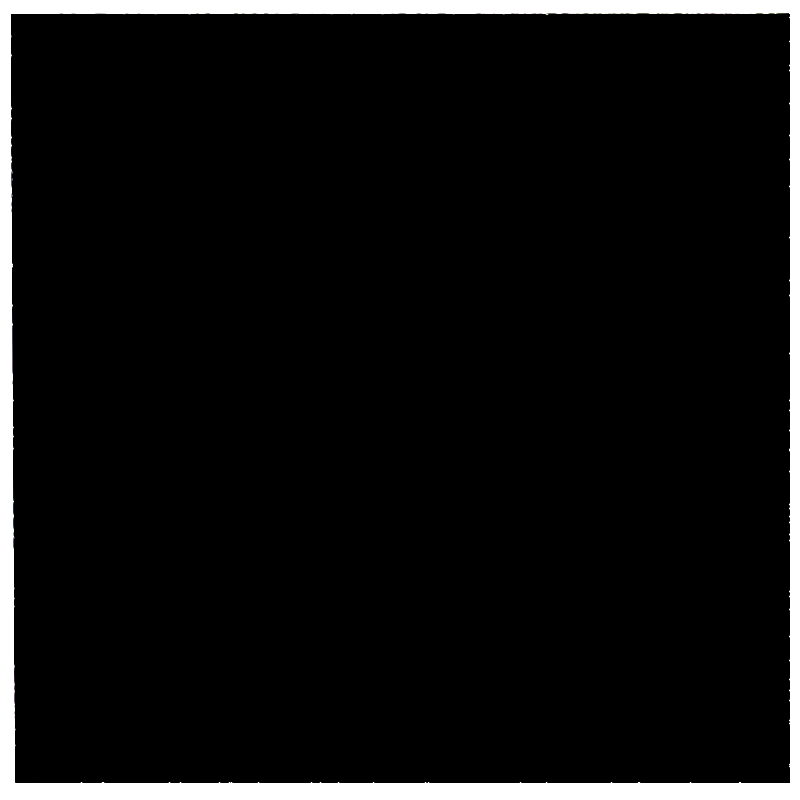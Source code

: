 # Source: cornell_box_octane.blend  (saved by Blender 2.81.16; exported with 4.5.12 LTS)
import bpy
from mathutils import Matrix  # noqa: F401  (used for matrix-valued properties, if any)

bpy.ops.wm.read_factory_settings(use_empty=True)
scene = bpy.context.scene
scene.name = 'Scene'

# ---- collections
col_collection_1 = bpy.data.collections.new('Collection 1'); scene.collection.children.link(col_collection_1)

# ---- materials (node trees are filled in below, after node groups)
mat_cbox_green = bpy.data.materials.new('cbox_green')
mat_cbox_green.alpha_threshold = 0.0
mat_cbox_green.diffuse_color = (0.0, 0.5, 0.0, 1.0)
mat_cbox_green.roughness = 0.5
mat_cbox_green.specular_intensity = 0.0
mat_cbox = bpy.data.materials.new('cbox')
mat_cbox.alpha_threshold = 0.0
mat_cbox.diffuse_color = (0.4, 0.4, 0.4, 1.0)
mat_cbox.roughness = 0.5
mat_cbox.specular_intensity = 0.0
mat_light = bpy.data.materials.new('Light')
mat_light.alpha_threshold = 0.0
mat_light.diffuse_color = (1.0, 1.0, 1.0, 1.0)
mat_light.roughness = 0.5
mat_light.specular_intensity = 0.0
mat_large_box = bpy.data.materials.new('large_box')
mat_large_box.alpha_threshold = 0.0
mat_large_box.diffuse_color = (0.5, 0.5, 0.5, 1.0)
mat_large_box.roughness = 0.5
mat_large_box.specular_intensity = 0.0
mat_small_box = bpy.data.materials.new('small_box')
mat_small_box.alpha_threshold = 0.0
mat_small_box.diffuse_color = (0.5, 0.5, 0.5, 1.0)
mat_small_box.roughness = 0.5
mat_small_box.specular_intensity = 0.0
mat_cbox_red = bpy.data.materials.new('cbox_red')
mat_cbox_red.alpha_threshold = 0.0
mat_cbox_red.diffuse_color = (0.5, 0.0, 0.0, 1.0)
mat_cbox_red.roughness = 0.5
mat_cbox_red.specular_intensity = 0.0

# ---- material node trees
mat_cbox_green.use_nodes = True; mat_cbox_green.node_tree.nodes.clear()
_N = mat_cbox_green.node_tree.nodes; _L = mat_cbox_green.node_tree.links
n0 = _N.new('ShaderNodeOutputMaterial'); n0.name = 'Material Output'; n0.location = (300, 300)
n1 = _N.new('NodeUndefined'); n1.name = 'Diffuse Material'; n1.location = (10, 300)
n1.inputs[0].default_value = (0.0, 0.5, 0.0, 1.0)
n1.inputs[1].default_value = 0.0632
n1.inputs[5].default_value = 1.0
n1.inputs[6].default_value = True
n1.inputs[7].default_value = 0.0
n1.inputs[8].default_value = 0.0
n1.inputs[11].default_value = False
n1.inputs[13].default_value = False
_L.new(n1.outputs[0], n0.inputs[0])
n0.is_active_output = True
mat_cbox.use_nodes = True; mat_cbox.node_tree.nodes.clear()
_N = mat_cbox.node_tree.nodes; _L = mat_cbox.node_tree.links
n0 = _N.new('ShaderNodeOutputMaterial'); n0.name = 'Material Output'; n0.location = (300, 300)
n1 = _N.new('NodeUndefined'); n1.name = 'Diffuse Material'; n1.location = (10, 300)
n1.inputs[0].default_value = (0.4, 0.4, 0.4, 1.0)
n1.inputs[1].default_value = 0.0632
n1.inputs[5].default_value = 1.0
n1.inputs[6].default_value = True
n1.inputs[7].default_value = 0.0
n1.inputs[8].default_value = 0.0
n1.inputs[11].default_value = False
n1.inputs[13].default_value = False
_L.new(n1.outputs[0], n0.inputs[0])
n0.is_active_output = True
mat_light.use_nodes = True; mat_light.node_tree.nodes.clear()
_N = mat_light.node_tree.nodes; _L = mat_light.node_tree.links
n0 = _N.new('ShaderNodeOutputMaterial'); n0.name = 'Material Output'; n0.location = (300, 300)
n1 = _N.new('NodeUndefined'); n1.name = 'Diffuse Material'; n1.location = (110, 300)
n1.inputs[0].default_value = (0.7, 0.7, 0.7, 1.0)
n1.inputs[1].default_value = 0.0
n1.inputs[5].default_value = 1.0
n1.inputs[6].default_value = False
n1.inputs[7].default_value = 0.0
n1.inputs[8].default_value = 0.0
n1.inputs[11].default_value = False
n1.inputs[13].default_value = False
n2 = _N.new('NodeUndefined'); n2.name = 'Black Body Emission'; n2.location = (-139, 285)
n2.inputs[0].default_value = 1.0
n2.inputs[1].default_value = 100.0
n2.inputs[2].default_value = False
n2.inputs[3].default_value = False
n2.inputs[4].default_value = False
n2.inputs[5].default_value = 6500.0
n2.inputs[6].default_value = True
n2.inputs[7].default_value = 1.0
n2.inputs[8].default_value = 1.0
n2.inputs[9].default_value = 1
n2.inputs[10].default_value = True
n2.inputs[11].default_value = True
n2.inputs[12].default_value = False
n2.inputs[13].default_value = True
_L.new(n1.outputs[0], n0.inputs[0])
_L.new(n2.outputs[0], n1.inputs[10])
n0.is_active_output = True
mat_large_box.use_nodes = True; mat_large_box.node_tree.nodes.clear()
_N = mat_large_box.node_tree.nodes; _L = mat_large_box.node_tree.links
n0 = _N.new('ShaderNodeOutputMaterial'); n0.name = 'Material Output'; n0.location = (300, 300)
n1 = _N.new('NodeUndefined'); n1.name = 'Diffuse Material'; n1.location = (10, 300)
n1.inputs[0].default_value = (0.5, 0.5, 0.5, 1.0)
n1.inputs[1].default_value = 0.0632
n1.inputs[5].default_value = 1.0
n1.inputs[6].default_value = True
n1.inputs[7].default_value = 0.0
n1.inputs[8].default_value = 0.0
n1.inputs[11].default_value = False
n1.inputs[13].default_value = False
_L.new(n1.outputs[0], n0.inputs[0])
n0.is_active_output = True
mat_small_box.use_nodes = True; mat_small_box.node_tree.nodes.clear()
_N = mat_small_box.node_tree.nodes; _L = mat_small_box.node_tree.links
n0 = _N.new('ShaderNodeOutputMaterial'); n0.name = 'Material Output'; n0.location = (300, 300)
n1 = _N.new('NodeUndefined'); n1.name = 'Diffuse Material'; n1.location = (10, 300)
n1.inputs[0].default_value = (0.5, 0.5, 0.5, 1.0)
n1.inputs[1].default_value = 0.0632
n1.inputs[5].default_value = 1.0
n1.inputs[6].default_value = True
n1.inputs[7].default_value = 0.0
n1.inputs[8].default_value = 0.0
n1.inputs[11].default_value = False
n1.inputs[13].default_value = False
_L.new(n1.outputs[0], n0.inputs[0])
n0.is_active_output = True
mat_cbox_red.use_nodes = True; mat_cbox_red.node_tree.nodes.clear()
_N = mat_cbox_red.node_tree.nodes; _L = mat_cbox_red.node_tree.links
n0 = _N.new('ShaderNodeOutputMaterial'); n0.name = 'Material Output'; n0.location = (300, 300)
n1 = _N.new('NodeUndefined'); n1.name = 'Diffuse Material'; n1.location = (10, 300)
n1.inputs[0].default_value = (0.5, 0.0, 0.0, 1.0)
n1.inputs[1].default_value = 0.0632
n1.inputs[5].default_value = 1.0
n1.inputs[6].default_value = True
n1.inputs[7].default_value = 0.0
n1.inputs[8].default_value = 0.0
n1.inputs[11].default_value = False
n1.inputs[13].default_value = False
_L.new(n1.outputs[0], n0.inputs[0])
n0.is_active_output = True

# ---- cameras
cam_camera = bpy.data.cameras.new('Camera')
cam_camera.clip_end = 1500.0
cam_camera.lens = 45.0
cam_camera.sensor_width = 32.0
cam_camera.sensor_height = 18.0
cam_camera.display_size = 100.0
cam_camera.show_limits = True
cam_camera.dof.focus_distance = 0.0

# ---- meshes
me_cbox_green = bpy.data.meshes.new('cbox_green')
me_cbox_green.from_pydata([(0.0, 0.0, 559.2), (0.0, 0.0, 0.0), (0.0, 548.8, 0.0), (0.0, 548.8, 559.2)], [], [(1, 2, 3, 0)])
me_cbox_green.materials.append(mat_cbox_green)
me_cbox_green.use_remesh_preserve_volume = False
me_cbox_green.use_remesh_preserve_attributes = False
me_cbox_green.use_mirror_vertex_groups = False
me_cbox_green.update()
me_cbox = bpy.data.meshes.new('cbox')
me_cbox.from_pydata([(549.6, 0.0, 559.2), (552.8, 0.0, 0.0), (0.0, 0.0, 559.2), (0.0, 0.0, 0.0), (0.0, 548.8, 0.0), (0.0, 548.8, 559.2), (556.0, 548.8, 559.2), (556.0, 548.8, 0.0)], [], [(2, 0, 1, 3), (6, 5, 4, 7), (2, 5, 6, 0)])
me_cbox.materials.append(mat_cbox)
me_cbox.use_remesh_preserve_volume = False
me_cbox.use_remesh_preserve_attributes = False
me_cbox.use_mirror_vertex_groups = False
me_cbox.update()
me_light = bpy.data.meshes.new('Light')
me_light.from_pydata([(-65.0, 0.0, -52.5), (-65.0, 0.0, 52.5), (65.0, 0.0, -52.5), (65.0, 0.0, 52.5)], [], [(0, 2, 3, 1)])
me_light.materials.append(mat_light)
me_light.use_remesh_preserve_volume = False
me_light.use_remesh_preserve_attributes = False
me_light.use_mirror_vertex_groups = False
me_light.update()
me_large_box = bpy.data.meshes.new('large_box')
me_large_box.from_pydata([(-0.5, -0.5, -0.5), (-0.5, 0.5, -0.5), (0.5, 0.5, -0.5), (0.5, -0.5, -0.5), (-0.5, -0.5, 0.5), (-0.5, 0.5, 0.5), (0.5, 0.5, 0.5), (0.5, -0.5, 0.5)], [], [(4, 5, 1, 0), (5, 6, 2, 1), (6, 7, 3, 2), (7, 4, 0, 3), (0, 1, 2, 3), (7, 6, 5, 4)])
me_large_box.materials.append(mat_large_box)
me_large_box.use_remesh_preserve_volume = False
me_large_box.use_remesh_preserve_attributes = False
me_large_box.use_mirror_vertex_groups = False
me_large_box.update()
me_small_box = bpy.data.meshes.new('small_box')
me_small_box.from_pydata([(-1.0, -1.0, -1.0), (-1.0, 1.0, -1.0), (1.0, 1.0, -1.0), (1.0, -1.0, -1.0), (-1.0, -1.0, 1.0), (-1.0, 1.0, 1.0), (1.0, 1.0, 1.0), (1.0, -1.0, 1.0)], [], [(4, 5, 1, 0), (5, 6, 2, 1), (6, 7, 3, 2), (7, 4, 0, 3), (0, 1, 2, 3), (7, 6, 5, 4)])
me_small_box.materials.append(mat_small_box)
me_small_box.use_remesh_preserve_volume = False
me_small_box.use_remesh_preserve_attributes = False
me_small_box.use_mirror_vertex_groups = False
me_small_box.update()
me_cbox_red = bpy.data.meshes.new('cbox_red')
me_cbox_red.from_pydata([(549.6, 0.0, 559.2), (552.8, 0.0, 0.0), (556.0, 548.8, 559.2), (556.0, 548.8, 0.0)], [], [(0, 2, 3, 1)])
me_cbox_red.materials.append(mat_cbox_red)
me_cbox_red.use_remesh_preserve_volume = False
me_cbox_red.use_remesh_preserve_attributes = False
me_cbox_red.use_mirror_vertex_groups = False
me_cbox_red.update()

# ---- objects
ob_cbox_green = bpy.data.objects.new('cbox_green', me_cbox_green)
ob_cbox = bpy.data.objects.new('cbox', me_cbox)
ob_light = bpy.data.objects.new('Light', me_light)
ob_camera = bpy.data.objects.new('Camera', cam_camera)
ob_large_box = bpy.data.objects.new('large_box', me_large_box)
ob_small_box = bpy.data.objects.new('small_box', me_small_box)
ob_cbox_red = bpy.data.objects.new('cbox_red', me_cbox_red)

# ---- transforms, parenting, visibility, modifiers, constraints
ob_cbox_green.location = (0.0, 0.0, 0.0)
ob_cbox_green.rotation_euler = (1.571, -0.0, -3.142)
ob_cbox_green.lineart.crease_threshold = 0.0
ob_cbox.location = (0.0, 0.0, 0.0)
ob_cbox.rotation_euler = (1.571, -0.0, -3.142)
ob_cbox.lineart.crease_threshold = 0.0
ob_light.location = (-278.0, 279.5, 547.8)
ob_light.rotation_euler = (1.571, 0.0, -3.142)
ob_light.lineart.crease_threshold = 0.0
ob_camera.location = (-278.0, -800.0, 273.0)
ob_camera.rotation_euler = (1.571, 0.0, -6.283)
ob_camera.lineart.crease_threshold = 0.0
ob_large_box.location = (-368.0, 351.0, 165.0)
ob_large_box.rotation_euler = (1.571, 6.283, -4.412)
ob_large_box.scale = (165.0, 330.0, 165.0)
ob_large_box.lineart.crease_threshold = 0.0
ob_small_box.location = (-185.0, 169.0, 82.5)
ob_small_box.rotation_euler = (1.571, -3.75e-08, -3.432)
ob_small_box.scale = (82.5, 82.5, 82.5)
ob_small_box.lineart.crease_threshold = 0.0
ob_cbox_red.location = (0.0, 0.0, 0.0)
ob_cbox_red.rotation_euler = (1.571, -0.0, -3.142)
ob_cbox_red.lineart.crease_threshold = 0.0

# ---- collection membership
col_collection_1.objects.link(ob_cbox_green)
col_collection_1.objects.link(ob_cbox)
col_collection_1.objects.link(ob_light)
col_collection_1.objects.link(ob_camera)
col_collection_1.objects.link(ob_large_box)
col_collection_1.objects.link(ob_small_box)
col_collection_1.objects.link(ob_cbox_red)

# ---- scene / render settings (as saved in the file)
scene.camera = ob_camera
scene.frame_start = 1; scene.frame_end = 250; scene.frame_set(1)
scene.render.engine = 'BLENDER_EEVEE_NEXT'
scene.render.resolution_x = 500
scene.render.resolution_y = 500
scene.render.dither_intensity = 0.0
scene.render.border_min_x = 0.15
scene.render.border_min_y = 0.03328
scene.render.border_max_x = 0.6411
scene.render.border_max_y = 0.4652
scene.render.use_stamp_time = False
scene.render.use_stamp_frame = False
scene.render.use_stamp_camera = False
scene.render.use_stamp_scene = False
scene.render.use_stamp_note = True
scene.render.use_stamp_filename = False
scene.cycles.samples = 1000
scene.cycles.sampling_pattern = 'TABULATED_SOBOL'
scene.cycles.light_sampling_threshold = 0.0
scene.cycles.use_adaptive_sampling = False
scene.cycles.use_light_tree = False
scene.cycles.blur_glossy = 0.0
scene.cycles.pixel_filter_type = 'GAUSSIAN'
scene.cycles.sample_clamp_indirect = 0.0
scene.view_settings.view_transform = 'Standard'
scene.view_settings.exposure = 10.0
scene.unit_settings.scale_length = 0.001
bpy.context.view_layer.update()

# ---- added for rendering (the .blend has no usable light): sun + grey world if the file has none
light_auto_sun = bpy.data.lights.new('AutoSun', 'SUN')
light_auto_sun.energy = 3.0
light_auto_sun.angle = 0.0523599
ob_auto_sun = bpy.data.objects.new('AutoSun', light_auto_sun)
scene.collection.objects.link(ob_auto_sun)
ob_auto_sun.rotation_euler = (0.872665, 0.174533, 0.523599)
if scene.world is None:
    world_auto = bpy.data.worlds.new('AutoWorld')
    world_auto.color = (0.3, 0.3, 0.3)
    scene.world = world_auto
bpy.context.view_layer.update()
